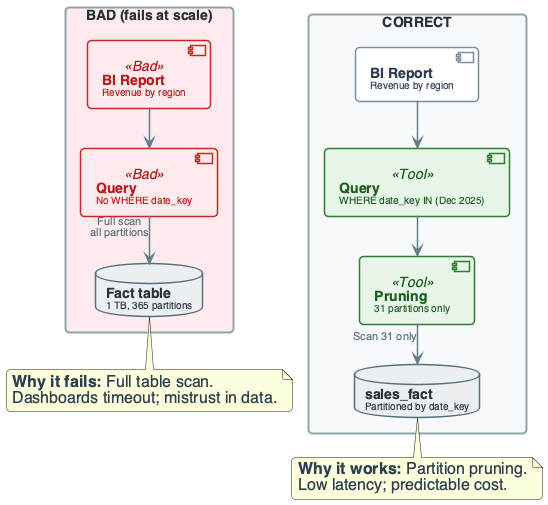

The diagram above was rendered by PlantUML. Its source (embedded in the PNG):
@startuml
'=================================================
' CANONICAL DIAGRAM TEMPLATE — DATA ENGINEERING
'=================================================

top to bottom direction
skinparam linetype ortho
skinparam shadowing false
skinparam roundcorner 8
skinparam handwritten false
skinparam nodesep 30
skinparam ranksep 40

skinparam defaultFontName "Segoe UI", "Helvetica", sans-serif
skinparam defaultFontSize 16
skinparam defaultFontColor #2C3E50

skinparam rectangle {
    BackgroundColor #F8F9FA
    BorderColor #90A4AE
    BorderThickness 2
    FontColor #263238
    FontSize 14
    FontStyle bold
    Padding 20
}
skinparam component {
    BackgroundColor #FFFFFF
    BorderColor #78909C
    BorderThickness 1.5
    FontSize 14
    Padding 12
}
skinparam database {
    BackgroundColor #ECEFF1
    BorderColor #546E7A
    BorderThickness 1.5
    FontSize 14
    FontColor #263238
}
skinparam arrow {
    Color #607D8B
    Thickness 1.5
    FontSize 11
    FontColor #546E7A
}

skinparam component<<Bad>> {
    BorderColor #C62828
    BackgroundColor #FFEBEE
    FontColor #B71C1C
}
skinparam component<<Tool>> {
    BorderColor #2E7D32
    BackgroundColor #E8F5E9
    FontColor #1B5E20
}

'========================
' BAD ARCHITECTURE: NO PARTITION FILTER → FULL SCAN
'========================

rectangle "BAD (fails at scale)" #FFEBEE {
    component "**BI Report**\n<size:10>Revenue by region</size>" as BI_BAD <<Bad>>
    component "**Query**\n<size:10>No WHERE date_key</size>" as Q_BAD <<Bad>>
    database "**Fact table**\n<size:10>1 TB, 365 partitions</size>" as FACT_BAD
}
BI_BAD --> Q_BAD
Q_BAD --> FACT_BAD : "Full scan\nall partitions"

rectangle "CORRECT" #F8F9FA {
    component "**BI Report**\n<size:10>Revenue by region</size>" as BI_OK
    component "**Query**\n<size:10>WHERE date_key IN (Dec 2025)</size>" as Q_OK <<Tool>>
    component "**Pruning**\n<size:10>31 partitions only</size>" as PRUNE <<Tool>>
    database "**sales_fact**\n<size:10>Partitioned by date_key</size>" as FACT_OK
}
BI_OK --> Q_OK
Q_OK --> PRUNE
PRUNE --> FACT_OK : "Scan 31 only"

note bottom of FACT_BAD
  **Why it fails:** Full table scan.
  Dashboards timeout; mistrust in data.
end note

note bottom of FACT_OK
  **Why it works:** Partition pruning.
  Low latency; predictable cost.
end note

@enduml